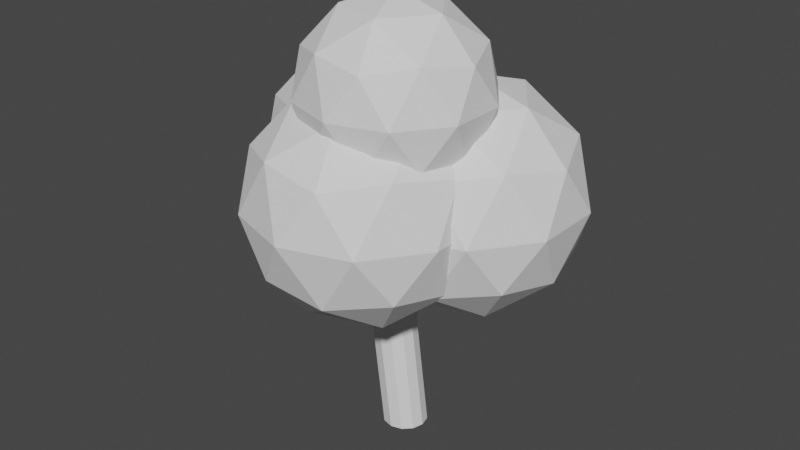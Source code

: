 # Source: Tree2_Broken.blend  (saved by Blender 2.93.21; exported with 4.5.12 LTS)
import bpy
from mathutils import Matrix  # noqa: F401  (used for matrix-valued properties, if any)

bpy.ops.wm.read_factory_settings(use_empty=True)
scene = bpy.context.scene
scene.name = 'Scene'

# ---- collections
col_collection = bpy.data.collections.new('Collection'); scene.collection.children.link(col_collection)

# ---- world
world_world = bpy.data.worlds.new('World'); scene.world = world_world
world_world.use_nodes = True; world_world.node_tree.nodes.clear()
_N = world_world.node_tree.nodes; _L = world_world.node_tree.links
n0 = _N.new('ShaderNodeOutputWorld'); n0.name = 'World Output'; n0.location = (300, 300)
n1 = _N.new('ShaderNodeBackground'); n1.name = 'Background'; n1.location = (10, 300)
n1.inputs[0].default_value = (0.05088, 0.05088, 0.05088, 1.0)
_L.new(n1.outputs[0], n0.inputs[0])
n0.is_active_output = True
world_world.color = (0.05088, 0.05088, 0.05088)
world_world.use_sun_shadow = False
world_world.sun_shadow_jitter_overblur = 0.0

# ---- meshes
me_icosphere = bpy.data.meshes.new('Icosphere')
me_icosphere.from_pydata([(0.0, 0.0, -1.0), (0.7236, -0.5257, -0.4472), (-0.2764, -0.8506, -0.4472), (-0.8944, 0.0, -0.4472), (-0.2764, 0.8506, -0.4472), (0.7236, 0.5257, -0.4472), (0.2764, -0.8506, 0.4472), (-0.7236, -0.5257, 0.4472), (-0.7236, 0.5257, 0.4472), (0.2764, 0.8506, 0.4472), (0.8944, 0.0, 0.4472), (0.0, 0.0, 1.0), (-0.1625, -0.5, -0.8507), (0.4253, -0.309, -0.8507), (0.2629, -0.809, -0.5257), (0.8506, 0.0, -0.5257), (0.4253, 0.309, -0.8507), (-0.5257, 0.0, -0.8507), (-0.6882, -0.5, -0.5257), (-0.1625, 0.5, -0.8507), (-0.6882, 0.5, -0.5257), (0.2629, 0.809, -0.5257), (0.9511, -0.309, 0.0), (0.9511, 0.309, 0.0), (0.0, -1.0, 0.0), (0.5878, -0.809, 0.0), (-0.9511, -0.309, 0.0), (-0.5878, -0.809, 0.0), (-0.5878, 0.809, 0.0), (-0.9511, 0.309, 0.0), (0.5878, 0.809, 0.0), (0.0, 1.0, 0.0), (0.6882, -0.5, 0.5257), (-0.2629, -0.809, 0.5257), (-0.8506, 0.0, 0.5257), (-0.2629, 0.809, 0.5257), (0.6882, 0.5, 0.5257), (0.1625, -0.5, 0.8507), (0.5257, 0.0, 0.8507), (-0.4253, -0.309, 0.8507), (-0.4253, 0.309, 0.8507), (0.1625, 0.5, 0.8507)], [], [(0, 13, 12), (1, 13, 15), (0, 12, 17), (0, 17, 19), (0, 19, 16), (1, 15, 22), (2, 14, 24), (3, 18, 26), (4, 20, 28), (5, 21, 30), (1, 22, 25), (2, 24, 27), (3, 26, 29), (4, 28, 31), (5, 30, 23), (6, 32, 37), (7, 33, 39), (8, 34, 40), (9, 35, 41), (10, 36, 38), (38, 41, 11), (38, 36, 41), (36, 9, 41), (41, 40, 11), (41, 35, 40), (35, 8, 40), (40, 39, 11), (40, 34, 39), (34, 7, 39), (39, 37, 11), (39, 33, 37), (33, 6, 37), (37, 38, 11), (37, 32, 38), (32, 10, 38), (23, 36, 10), (23, 30, 36), (30, 9, 36), (31, 35, 9), (31, 28, 35), (28, 8, 35), (29, 34, 8), (29, 26, 34), (26, 7, 34), (27, 33, 7), (27, 24, 33), (24, 6, 33), (25, 32, 6), (25, 22, 32), (22, 10, 32), (30, 31, 9), (30, 21, 31), (21, 4, 31), (28, 29, 8), (28, 20, 29), (20, 3, 29), (26, 27, 7), (26, 18, 27), (18, 2, 27), (24, 25, 6), (24, 14, 25), (14, 1, 25), (22, 23, 10), (22, 15, 23), (15, 5, 23), (16, 21, 5), (16, 19, 21), (19, 4, 21), (19, 20, 4), (19, 17, 20), (17, 3, 20), (17, 18, 3), (17, 12, 18), (12, 2, 18), (15, 16, 5), (15, 13, 16), (13, 0, 16), (12, 14, 2), (12, 13, 14), (13, 1, 14)])
_uv = me_icosphere.uv_layers.new(name='UVMap')
_uv.uv.foreach_set('vector', [0.1818, 0.0, 0.2273, 0.07873, 0.1364, 0.07873, 0.2727, 0.1575, 0.3182, 0.07873, 0.3636, 0.1575, 0.9091, 0.0, 0.9545, 0.07873, 0.8636, 0.07873, 0.7273, 0.0, 0.7727, 0.07873, 0.6818, 0.07873, 0.5455, 0.0, 0.5909, 0.07873, 0.5, 0.07873, 0.2727, 0.1575, 0.3636, 0.1575, 0.3182, 0.2362, 0.09091, 0.1575, 0.1818, 0.1575, 0.1364, 0.2362, 0.8182, 0.1575, 0.9091, 0.1575, 0.8636, 0.2362, 0.6364, 0.1575, 0.7273, 0.1575, 0.6818, 0.2362, 0.4545, 0.1575, 0.5455, 0.1575, 0.5, 0.2362, 0.2727, 0.1575, 0.3182, 0.2362, 0.2273, 0.2362, 0.09091, 0.1575, 0.1364, 0.2362, 0.04546, 0.2362, 0.8182, 0.1575, 0.8636, 0.2362, 0.7727, 0.2362, 0.6364, 0.1575, 0.6818, 0.2362, 0.5909, 0.2362, 0.4545, 0.1575, 0.5, 0.2362, 0.4091, 0.2362, 0.1818, 0.3149, 0.2727, 0.3149, 0.2273, 0.3937, 0.0, 0.3149, 0.09091, 0.3149, 0.04546, 0.3937, 0.7273, 0.3149, 0.8182, 0.3149, 0.7727, 0.3937, 0.5455, 0.3149, 0.6364, 0.3149, 0.5909, 0.3937, 0.3636, 0.3149, 0.4545, 0.3149, 0.4091, 0.3937, 0.4091, 0.3937, 0.5, 0.3937, 0.4545, 0.4724, 0.4091, 0.3937, 0.4545, 0.3149, 0.5, 0.3937, 0.4545, 0.3149, 0.5455, 0.3149, 0.5, 0.3937, 0.5909, 0.3937, 0.6818, 0.3937, 0.6364, 0.4724, 0.5909, 0.3937, 0.6364, 0.3149, 0.6818, 0.3937, 0.6364, 0.3149, 0.7273, 0.3149, 0.6818, 0.3937, 0.7727, 0.3937, 0.8636, 0.3937, 0.8182, 0.4724, 0.7727, 0.3937, 0.8182, 0.3149, 0.8636, 0.3937, 0.8182, 0.3149, 0.9091, 0.3149, 0.8636, 0.3937, 0.04546, 0.3937, 0.1364, 0.3937, 0.09091, 0.4724, 0.04546, 0.3937, 0.09091, 0.3149, 0.1364, 0.3937, 0.09091, 0.3149, 0.1818, 0.3149, 0.1364, 0.3937, 0.2273, 0.3937, 0.3182, 0.3937, 0.2727, 0.4724, 0.2273, 0.3937, 0.2727, 0.3149, 0.3182, 0.3937, 0.2727, 0.3149, 0.3636, 0.3149, 0.3182, 0.3937, 0.4091, 0.2362, 0.4545, 0.3149, 0.3636, 0.3149, 0.4091, 0.2362, 0.5, 0.2362, 0.4545, 0.3149, 0.5, 0.2362, 0.5455, 0.3149, 0.4545, 0.3149, 0.5909, 0.2362, 0.6364, 0.3149, 0.5455, 0.3149, 0.5909, 0.2362, 0.6818, 0.2362, 0.6364, 0.3149, 0.6818, 0.2362, 0.7273, 0.3149, 0.6364, 0.3149, 0.7727, 0.2362, 0.8182, 0.3149, 0.7273, 0.3149, 0.7727, 0.2362, 0.8636, 0.2362, 0.8182, 0.3149, 0.8636, 0.2362, 0.9091, 0.3149, 0.8182, 0.3149, 0.04546, 0.2362, 0.09091, 0.3149, 0.0, 0.3149, 0.04546, 0.2362, 0.1364, 0.2362, 0.09091, 0.3149, 0.1364, 0.2362, 0.1818, 0.3149, 0.09091, 0.3149, 0.2273, 0.2362, 0.2727, 0.3149, 0.1818, 0.3149, 0.2273, 0.2362, 0.3182, 0.2362, 0.2727, 0.3149, 0.3182, 0.2362, 0.3636, 0.3149, 0.2727, 0.3149, 0.5, 0.2362, 0.5909, 0.2362, 0.5455, 0.3149, 0.5, 0.2362, 0.5455, 0.1575, 0.5909, 0.2362, 0.5455, 0.1575, 0.6364, 0.1575, 0.5909, 0.2362, 0.6818, 0.2362, 0.7727, 0.2362, 0.7273, 0.3149, 0.6818, 0.2362, 0.7273, 0.1575, 0.7727, 0.2362, 0.7273, 0.1575, 0.8182, 0.1575, 0.7727, 0.2362, 0.8636, 0.2362, 0.9545, 0.2362, 0.9091, 0.3149, 0.8636, 0.2362, 0.9091, 0.1575, 0.9545, 0.2362, 0.9091, 0.1575, 1.0, 0.1575, 0.9545, 0.2362, 0.1364, 0.2362, 0.2273, 0.2362, 0.1818, 0.3149, 0.1364, 0.2362, 0.1818, 0.1575, 0.2273, 0.2362, 0.1818, 0.1575, 0.2727, 0.1575, 0.2273, 0.2362, 0.3182, 0.2362, 0.4091, 0.2362, 0.3636, 0.3149, 0.3182, 0.2362, 0.3636, 0.1575, 0.4091, 0.2362, 0.3636, 0.1575, 0.4545, 0.1575, 0.4091, 0.2362, 0.5, 0.07873, 0.5455, 0.1575, 0.4545, 0.1575, 0.5, 0.07873, 0.5909, 0.07873, 0.5455, 0.1575, 0.5909, 0.07873, 0.6364, 0.1575, 0.5455, 0.1575, 0.6818, 0.07873, 0.7273, 0.1575, 0.6364, 0.1575, 0.6818, 0.07873, 0.7727, 0.07873, 0.7273, 0.1575, 0.7727, 0.07873, 0.8182, 0.1575, 0.7273, 0.1575, 0.8636, 0.07873, 0.9091, 0.1575, 0.8182, 0.1575, 0.8636, 0.07873, 0.9545, 0.07873, 0.9091, 0.1575, 0.9545, 0.07873, 1.0, 0.1575, 0.9091, 0.1575, 0.3636, 0.1575, 0.4091, 0.07873, 0.4545, 0.1575, 0.3636, 0.1575, 0.3182, 0.07873, 0.4091, 0.07873, 0.3182, 0.07873, 0.3636, 0.0, 0.4091, 0.07873, 0.1364, 0.07873, 0.1818, 0.1575, 0.09091, 0.1575, 0.1364, 0.07873, 0.2273, 0.07873, 0.1818, 0.1575, 0.2273, 0.07873, 0.2727, 0.1575, 0.1818, 0.1575])
me_icosphere.use_remesh_fix_poles = True
me_icosphere.use_remesh_preserve_attributes = False
me_icosphere.update()
me_icosphere_001 = bpy.data.meshes.new('Icosphere.001')
me_icosphere_001.from_pydata([(0.0, 0.0, -1.0), (0.7236, -0.5257, -0.4472), (-0.2764, -0.8506, -0.4472), (-0.8944, 0.0, -0.4472), (-0.2764, 0.8506, -0.4472), (0.7236, 0.5257, -0.4472), (0.2764, -0.8506, 0.4472), (-0.7236, -0.5257, 0.4472), (-0.7236, 0.5257, 0.4472), (0.2764, 0.8506, 0.4472), (0.8944, 0.0, 0.4472), (0.0, 0.0, 1.0), (-0.1625, -0.5, -0.8507), (0.4253, -0.309, -0.8507), (0.2629, -0.809, -0.5257), (0.8506, 0.0, -0.5257), (0.4253, 0.309, -0.8507), (-0.5257, 0.0, -0.8507), (-0.6882, -0.5, -0.5257), (-0.1625, 0.5, -0.8507), (-0.6882, 0.5, -0.5257), (0.2629, 0.809, -0.5257), (0.9511, -0.309, 0.0), (0.9511, 0.309, 0.0), (0.0, -1.0, 0.0), (0.5878, -0.809, 0.0), (-0.9511, -0.309, 0.0), (-0.5878, -0.809, 0.0), (-0.5878, 0.809, 0.0), (-0.9511, 0.309, 0.0), (0.5878, 0.809, 0.0), (0.0, 1.0, 0.0), (0.6882, -0.5, 0.5257), (-0.2629, -0.809, 0.5257), (-0.8506, 0.0, 0.5257), (-0.2629, 0.809, 0.5257), (0.6882, 0.5, 0.5257), (0.1625, -0.5, 0.8507), (0.5257, 0.0, 0.8507), (-0.4253, -0.309, 0.8507), (-0.4253, 0.309, 0.8507), (0.1625, 0.5, 0.8507)], [], [(0, 13, 12), (1, 13, 15), (0, 12, 17), (0, 17, 19), (0, 19, 16), (1, 15, 22), (2, 14, 24), (3, 18, 26), (4, 20, 28), (5, 21, 30), (1, 22, 25), (2, 24, 27), (3, 26, 29), (4, 28, 31), (5, 30, 23), (6, 32, 37), (7, 33, 39), (8, 34, 40), (9, 35, 41), (10, 36, 38), (38, 41, 11), (38, 36, 41), (36, 9, 41), (41, 40, 11), (41, 35, 40), (35, 8, 40), (40, 39, 11), (40, 34, 39), (34, 7, 39), (39, 37, 11), (39, 33, 37), (33, 6, 37), (37, 38, 11), (37, 32, 38), (32, 10, 38), (23, 36, 10), (23, 30, 36), (30, 9, 36), (31, 35, 9), (31, 28, 35), (28, 8, 35), (29, 34, 8), (29, 26, 34), (26, 7, 34), (27, 33, 7), (27, 24, 33), (24, 6, 33), (25, 32, 6), (25, 22, 32), (22, 10, 32), (30, 31, 9), (30, 21, 31), (21, 4, 31), (28, 29, 8), (28, 20, 29), (20, 3, 29), (26, 27, 7), (26, 18, 27), (18, 2, 27), (24, 25, 6), (24, 14, 25), (14, 1, 25), (22, 23, 10), (22, 15, 23), (15, 5, 23), (16, 21, 5), (16, 19, 21), (19, 4, 21), (19, 20, 4), (19, 17, 20), (17, 3, 20), (17, 18, 3), (17, 12, 18), (12, 2, 18), (15, 16, 5), (15, 13, 16), (13, 0, 16), (12, 14, 2), (12, 13, 14), (13, 1, 14)])
_uv = me_icosphere_001.uv_layers.new(name='UVMap')
_uv.uv.foreach_set('vector', [0.1818, 0.0, 0.2273, 0.07873, 0.1364, 0.07873, 0.2727, 0.1575, 0.3182, 0.07873, 0.3636, 0.1575, 0.9091, 0.0, 0.9545, 0.07873, 0.8636, 0.07873, 0.7273, 0.0, 0.7727, 0.07873, 0.6818, 0.07873, 0.5455, 0.0, 0.5909, 0.07873, 0.5, 0.07873, 0.2727, 0.1575, 0.3636, 0.1575, 0.3182, 0.2362, 0.09091, 0.1575, 0.1818, 0.1575, 0.1364, 0.2362, 0.8182, 0.1575, 0.9091, 0.1575, 0.8636, 0.2362, 0.6364, 0.1575, 0.7273, 0.1575, 0.6818, 0.2362, 0.4545, 0.1575, 0.5455, 0.1575, 0.5, 0.2362, 0.2727, 0.1575, 0.3182, 0.2362, 0.2273, 0.2362, 0.09091, 0.1575, 0.1364, 0.2362, 0.04546, 0.2362, 0.8182, 0.1575, 0.8636, 0.2362, 0.7727, 0.2362, 0.6364, 0.1575, 0.6818, 0.2362, 0.5909, 0.2362, 0.4545, 0.1575, 0.5, 0.2362, 0.4091, 0.2362, 0.1818, 0.3149, 0.2727, 0.3149, 0.2273, 0.3937, 0.0, 0.3149, 0.09091, 0.3149, 0.04546, 0.3937, 0.7273, 0.3149, 0.8182, 0.3149, 0.7727, 0.3937, 0.5455, 0.3149, 0.6364, 0.3149, 0.5909, 0.3937, 0.3636, 0.3149, 0.4545, 0.3149, 0.4091, 0.3937, 0.4091, 0.3937, 0.5, 0.3937, 0.4545, 0.4724, 0.4091, 0.3937, 0.4545, 0.3149, 0.5, 0.3937, 0.4545, 0.3149, 0.5455, 0.3149, 0.5, 0.3937, 0.5909, 0.3937, 0.6818, 0.3937, 0.6364, 0.4724, 0.5909, 0.3937, 0.6364, 0.3149, 0.6818, 0.3937, 0.6364, 0.3149, 0.7273, 0.3149, 0.6818, 0.3937, 0.7727, 0.3937, 0.8636, 0.3937, 0.8182, 0.4724, 0.7727, 0.3937, 0.8182, 0.3149, 0.8636, 0.3937, 0.8182, 0.3149, 0.9091, 0.3149, 0.8636, 0.3937, 0.04546, 0.3937, 0.1364, 0.3937, 0.09091, 0.4724, 0.04546, 0.3937, 0.09091, 0.3149, 0.1364, 0.3937, 0.09091, 0.3149, 0.1818, 0.3149, 0.1364, 0.3937, 0.2273, 0.3937, 0.3182, 0.3937, 0.2727, 0.4724, 0.2273, 0.3937, 0.2727, 0.3149, 0.3182, 0.3937, 0.2727, 0.3149, 0.3636, 0.3149, 0.3182, 0.3937, 0.4091, 0.2362, 0.4545, 0.3149, 0.3636, 0.3149, 0.4091, 0.2362, 0.5, 0.2362, 0.4545, 0.3149, 0.5, 0.2362, 0.5455, 0.3149, 0.4545, 0.3149, 0.5909, 0.2362, 0.6364, 0.3149, 0.5455, 0.3149, 0.5909, 0.2362, 0.6818, 0.2362, 0.6364, 0.3149, 0.6818, 0.2362, 0.7273, 0.3149, 0.6364, 0.3149, 0.7727, 0.2362, 0.8182, 0.3149, 0.7273, 0.3149, 0.7727, 0.2362, 0.8636, 0.2362, 0.8182, 0.3149, 0.8636, 0.2362, 0.9091, 0.3149, 0.8182, 0.3149, 0.04546, 0.2362, 0.09091, 0.3149, 0.0, 0.3149, 0.04546, 0.2362, 0.1364, 0.2362, 0.09091, 0.3149, 0.1364, 0.2362, 0.1818, 0.3149, 0.09091, 0.3149, 0.2273, 0.2362, 0.2727, 0.3149, 0.1818, 0.3149, 0.2273, 0.2362, 0.3182, 0.2362, 0.2727, 0.3149, 0.3182, 0.2362, 0.3636, 0.3149, 0.2727, 0.3149, 0.5, 0.2362, 0.5909, 0.2362, 0.5455, 0.3149, 0.5, 0.2362, 0.5455, 0.1575, 0.5909, 0.2362, 0.5455, 0.1575, 0.6364, 0.1575, 0.5909, 0.2362, 0.6818, 0.2362, 0.7727, 0.2362, 0.7273, 0.3149, 0.6818, 0.2362, 0.7273, 0.1575, 0.7727, 0.2362, 0.7273, 0.1575, 0.8182, 0.1575, 0.7727, 0.2362, 0.8636, 0.2362, 0.9545, 0.2362, 0.9091, 0.3149, 0.8636, 0.2362, 0.9091, 0.1575, 0.9545, 0.2362, 0.9091, 0.1575, 1.0, 0.1575, 0.9545, 0.2362, 0.1364, 0.2362, 0.2273, 0.2362, 0.1818, 0.3149, 0.1364, 0.2362, 0.1818, 0.1575, 0.2273, 0.2362, 0.1818, 0.1575, 0.2727, 0.1575, 0.2273, 0.2362, 0.3182, 0.2362, 0.4091, 0.2362, 0.3636, 0.3149, 0.3182, 0.2362, 0.3636, 0.1575, 0.4091, 0.2362, 0.3636, 0.1575, 0.4545, 0.1575, 0.4091, 0.2362, 0.5, 0.07873, 0.5455, 0.1575, 0.4545, 0.1575, 0.5, 0.07873, 0.5909, 0.07873, 0.5455, 0.1575, 0.5909, 0.07873, 0.6364, 0.1575, 0.5455, 0.1575, 0.6818, 0.07873, 0.7273, 0.1575, 0.6364, 0.1575, 0.6818, 0.07873, 0.7727, 0.07873, 0.7273, 0.1575, 0.7727, 0.07873, 0.8182, 0.1575, 0.7273, 0.1575, 0.8636, 0.07873, 0.9091, 0.1575, 0.8182, 0.1575, 0.8636, 0.07873, 0.9545, 0.07873, 0.9091, 0.1575, 0.9545, 0.07873, 1.0, 0.1575, 0.9091, 0.1575, 0.3636, 0.1575, 0.4091, 0.07873, 0.4545, 0.1575, 0.3636, 0.1575, 0.3182, 0.07873, 0.4091, 0.07873, 0.3182, 0.07873, 0.3636, 0.0, 0.4091, 0.07873, 0.1364, 0.07873, 0.1818, 0.1575, 0.09091, 0.1575, 0.1364, 0.07873, 0.2273, 0.07873, 0.1818, 0.1575, 0.2273, 0.07873, 0.2727, 0.1575, 0.1818, 0.1575])
me_icosphere_001.use_remesh_fix_poles = True
me_icosphere_001.use_remesh_preserve_attributes = False
me_icosphere_001.update()
me_icosphere_003 = bpy.data.meshes.new('Icosphere.003')
me_icosphere_003.from_pydata([(0.0, 0.0, -1.0), (0.7236, -0.5257, -0.4472), (-0.2764, -0.8506, -0.4472), (-0.8944, 0.0, -0.4472), (-0.2764, 0.8506, -0.4472), (0.7236, 0.5257, -0.4472), (0.2764, -0.8506, 0.4472), (-0.7236, -0.5257, 0.4472), (-0.7236, 0.5257, 0.4472), (0.2764, 0.8506, 0.4472), (0.8944, 0.0, 0.4472), (0.0, 0.0, 1.0), (-0.1625, -0.5, -0.8507), (0.4253, -0.309, -0.8507), (0.2629, -0.809, -0.5257), (0.8506, 0.0, -0.5257), (0.4253, 0.309, -0.8507), (-0.5257, 0.0, -0.8507), (-0.6882, -0.5, -0.5257), (-0.1625, 0.5, -0.8507), (-0.6882, 0.5, -0.5257), (0.2629, 0.809, -0.5257), (0.9511, -0.309, 0.0), (0.9511, 0.309, 0.0), (0.0, -1.0, 0.0), (0.5878, -0.809, 0.0), (-0.9511, -0.309, 0.0), (-0.5878, -0.809, 0.0), (-0.5878, 0.809, 0.0), (-0.9511, 0.309, 0.0), (0.5878, 0.809, 0.0), (0.0, 1.0, 0.0), (0.6882, -0.5, 0.5257), (-0.2629, -0.809, 0.5257), (-0.8506, 0.0, 0.5257), (-0.2629, 0.809, 0.5257), (0.6882, 0.5, 0.5257), (0.1625, -0.5, 0.8507), (0.5257, 0.0, 0.8507), (-0.4253, -0.309, 0.8507), (-0.4253, 0.309, 0.8507), (0.1625, 0.5, 0.8507)], [], [(0, 13, 12), (1, 13, 15), (0, 12, 17), (0, 17, 19), (0, 19, 16), (1, 15, 22), (2, 14, 24), (3, 18, 26), (4, 20, 28), (5, 21, 30), (1, 22, 25), (2, 24, 27), (3, 26, 29), (4, 28, 31), (5, 30, 23), (6, 32, 37), (7, 33, 39), (8, 34, 40), (9, 35, 41), (10, 36, 38), (38, 41, 11), (38, 36, 41), (36, 9, 41), (41, 40, 11), (41, 35, 40), (35, 8, 40), (40, 39, 11), (40, 34, 39), (34, 7, 39), (39, 37, 11), (39, 33, 37), (33, 6, 37), (37, 38, 11), (37, 32, 38), (32, 10, 38), (23, 36, 10), (23, 30, 36), (30, 9, 36), (31, 35, 9), (31, 28, 35), (28, 8, 35), (29, 34, 8), (29, 26, 34), (26, 7, 34), (27, 33, 7), (27, 24, 33), (24, 6, 33), (25, 32, 6), (25, 22, 32), (22, 10, 32), (30, 31, 9), (30, 21, 31), (21, 4, 31), (28, 29, 8), (28, 20, 29), (20, 3, 29), (26, 27, 7), (26, 18, 27), (18, 2, 27), (24, 25, 6), (24, 14, 25), (14, 1, 25), (22, 23, 10), (22, 15, 23), (15, 5, 23), (16, 21, 5), (16, 19, 21), (19, 4, 21), (19, 20, 4), (19, 17, 20), (17, 3, 20), (17, 18, 3), (17, 12, 18), (12, 2, 18), (15, 16, 5), (15, 13, 16), (13, 0, 16), (12, 14, 2), (12, 13, 14), (13, 1, 14)])
_uv = me_icosphere_003.uv_layers.new(name='UVMap')
_uv.uv.foreach_set('vector', [0.1818, 0.0, 0.2273, 0.07873, 0.1364, 0.07873, 0.2727, 0.1575, 0.3182, 0.07873, 0.3636, 0.1575, 0.9091, 0.0, 0.9545, 0.07873, 0.8636, 0.07873, 0.7273, 0.0, 0.7727, 0.07873, 0.6818, 0.07873, 0.5455, 0.0, 0.5909, 0.07873, 0.5, 0.07873, 0.2727, 0.1575, 0.3636, 0.1575, 0.3182, 0.2362, 0.09091, 0.1575, 0.1818, 0.1575, 0.1364, 0.2362, 0.8182, 0.1575, 0.9091, 0.1575, 0.8636, 0.2362, 0.6364, 0.1575, 0.7273, 0.1575, 0.6818, 0.2362, 0.4545, 0.1575, 0.5455, 0.1575, 0.5, 0.2362, 0.2727, 0.1575, 0.3182, 0.2362, 0.2273, 0.2362, 0.09091, 0.1575, 0.1364, 0.2362, 0.04546, 0.2362, 0.8182, 0.1575, 0.8636, 0.2362, 0.7727, 0.2362, 0.6364, 0.1575, 0.6818, 0.2362, 0.5909, 0.2362, 0.4545, 0.1575, 0.5, 0.2362, 0.4091, 0.2362, 0.1818, 0.3149, 0.2727, 0.3149, 0.2273, 0.3937, 0.0, 0.3149, 0.09091, 0.3149, 0.04546, 0.3937, 0.7273, 0.3149, 0.8182, 0.3149, 0.7727, 0.3937, 0.5455, 0.3149, 0.6364, 0.3149, 0.5909, 0.3937, 0.3636, 0.3149, 0.4545, 0.3149, 0.4091, 0.3937, 0.4091, 0.3937, 0.5, 0.3937, 0.4545, 0.4724, 0.4091, 0.3937, 0.4545, 0.3149, 0.5, 0.3937, 0.4545, 0.3149, 0.5455, 0.3149, 0.5, 0.3937, 0.5909, 0.3937, 0.6818, 0.3937, 0.6364, 0.4724, 0.5909, 0.3937, 0.6364, 0.3149, 0.6818, 0.3937, 0.6364, 0.3149, 0.7273, 0.3149, 0.6818, 0.3937, 0.7727, 0.3937, 0.8636, 0.3937, 0.8182, 0.4724, 0.7727, 0.3937, 0.8182, 0.3149, 0.8636, 0.3937, 0.8182, 0.3149, 0.9091, 0.3149, 0.8636, 0.3937, 0.04546, 0.3937, 0.1364, 0.3937, 0.09091, 0.4724, 0.04546, 0.3937, 0.09091, 0.3149, 0.1364, 0.3937, 0.09091, 0.3149, 0.1818, 0.3149, 0.1364, 0.3937, 0.2273, 0.3937, 0.3182, 0.3937, 0.2727, 0.4724, 0.2273, 0.3937, 0.2727, 0.3149, 0.3182, 0.3937, 0.2727, 0.3149, 0.3636, 0.3149, 0.3182, 0.3937, 0.4091, 0.2362, 0.4545, 0.3149, 0.3636, 0.3149, 0.4091, 0.2362, 0.5, 0.2362, 0.4545, 0.3149, 0.5, 0.2362, 0.5455, 0.3149, 0.4545, 0.3149, 0.5909, 0.2362, 0.6364, 0.3149, 0.5455, 0.3149, 0.5909, 0.2362, 0.6818, 0.2362, 0.6364, 0.3149, 0.6818, 0.2362, 0.7273, 0.3149, 0.6364, 0.3149, 0.7727, 0.2362, 0.8182, 0.3149, 0.7273, 0.3149, 0.7727, 0.2362, 0.8636, 0.2362, 0.8182, 0.3149, 0.8636, 0.2362, 0.9091, 0.3149, 0.8182, 0.3149, 0.04546, 0.2362, 0.09091, 0.3149, 0.0, 0.3149, 0.04546, 0.2362, 0.1364, 0.2362, 0.09091, 0.3149, 0.1364, 0.2362, 0.1818, 0.3149, 0.09091, 0.3149, 0.2273, 0.2362, 0.2727, 0.3149, 0.1818, 0.3149, 0.2273, 0.2362, 0.3182, 0.2362, 0.2727, 0.3149, 0.3182, 0.2362, 0.3636, 0.3149, 0.2727, 0.3149, 0.5, 0.2362, 0.5909, 0.2362, 0.5455, 0.3149, 0.5, 0.2362, 0.5455, 0.1575, 0.5909, 0.2362, 0.5455, 0.1575, 0.6364, 0.1575, 0.5909, 0.2362, 0.6818, 0.2362, 0.7727, 0.2362, 0.7273, 0.3149, 0.6818, 0.2362, 0.7273, 0.1575, 0.7727, 0.2362, 0.7273, 0.1575, 0.8182, 0.1575, 0.7727, 0.2362, 0.8636, 0.2362, 0.9545, 0.2362, 0.9091, 0.3149, 0.8636, 0.2362, 0.9091, 0.1575, 0.9545, 0.2362, 0.9091, 0.1575, 1.0, 0.1575, 0.9545, 0.2362, 0.1364, 0.2362, 0.2273, 0.2362, 0.1818, 0.3149, 0.1364, 0.2362, 0.1818, 0.1575, 0.2273, 0.2362, 0.1818, 0.1575, 0.2727, 0.1575, 0.2273, 0.2362, 0.3182, 0.2362, 0.4091, 0.2362, 0.3636, 0.3149, 0.3182, 0.2362, 0.3636, 0.1575, 0.4091, 0.2362, 0.3636, 0.1575, 0.4545, 0.1575, 0.4091, 0.2362, 0.5, 0.07873, 0.5455, 0.1575, 0.4545, 0.1575, 0.5, 0.07873, 0.5909, 0.07873, 0.5455, 0.1575, 0.5909, 0.07873, 0.6364, 0.1575, 0.5455, 0.1575, 0.6818, 0.07873, 0.7273, 0.1575, 0.6364, 0.1575, 0.6818, 0.07873, 0.7727, 0.07873, 0.7273, 0.1575, 0.7727, 0.07873, 0.8182, 0.1575, 0.7273, 0.1575, 0.8636, 0.07873, 0.9091, 0.1575, 0.8182, 0.1575, 0.8636, 0.07873, 0.9545, 0.07873, 0.9091, 0.1575, 0.9545, 0.07873, 1.0, 0.1575, 0.9091, 0.1575, 0.3636, 0.1575, 0.4091, 0.07873, 0.4545, 0.1575, 0.3636, 0.1575, 0.3182, 0.07873, 0.4091, 0.07873, 0.3182, 0.07873, 0.3636, 0.0, 0.4091, 0.07873, 0.1364, 0.07873, 0.1818, 0.1575, 0.09091, 0.1575, 0.1364, 0.07873, 0.2273, 0.07873, 0.1818, 0.1575, 0.2273, 0.07873, 0.2727, 0.1575, 0.1818, 0.1575])
me_icosphere_003.use_remesh_fix_poles = True
me_icosphere_003.use_remesh_preserve_attributes = False
me_icosphere_003.update()
me_cylinder_001 = bpy.data.meshes.new('Cylinder.001')
me_cylinder_001.from_pydata([(0.0, 1.0, -1.0), (0.0, 1.0, 1.0), (0.5, 0.866, -1.0), (0.5, 0.866, 1.0), (0.866, 0.5, -1.0), (0.866, 0.5, 1.0), (1.0, -4.371e-08, -1.0), (1.0, -4.371e-08, 1.0), (0.866, -0.5, -1.0), (0.866, -0.5, 1.0), (0.5, -0.866, -1.0), (0.5, -0.866, 1.0), (-8.742e-08, -1.0, -1.0), (-8.742e-08, -1.0, 1.0), (-0.5, -0.866, -1.0), (-0.5, -0.866, 1.0), (-0.866, -0.5, -1.0), (-0.866, -0.5, 1.0), (-1.0, 1.192e-08, -1.0), (-1.0, 1.192e-08, 1.0), (-0.866, 0.5, -1.0), (-0.866, 0.5, 1.0), (-0.5, 0.866, -1.0), (-0.5, 0.866, 1.0)], [], [(0, 1, 3, 2), (2, 3, 5, 4), (4, 5, 7, 6), (6, 7, 9, 8), (8, 9, 11, 10), (10, 11, 13, 12), (12, 13, 15, 14), (14, 15, 17, 16), (16, 17, 19, 18), (18, 19, 21, 20), (3, 1, 23, 21, 19, 17, 15, 13, 11, 9, 7, 5), (20, 21, 23, 22), (22, 23, 1, 0), (0, 2, 4, 6, 8, 10, 12, 14, 16, 18, 20, 22)])
_uv = me_cylinder_001.uv_layers.new(name='UVMap')
_uv.uv.foreach_set('vector', [1.0, 0.5, 1.0, 1.0, 0.9167, 1.0, 0.9167, 0.5, 0.9167, 0.5, 0.9167, 1.0, 0.8333, 1.0, 0.8333, 0.5, 0.8333, 0.5, 0.8333, 1.0, 0.75, 1.0, 0.75, 0.5, 0.75, 0.5, 0.75, 1.0, 0.6667, 1.0, 0.6667, 0.5, 0.6667, 0.5, 0.6667, 1.0, 0.5833, 1.0, 0.5833, 0.5, 0.5833, 0.5, 0.5833, 1.0, 0.5, 1.0, 0.5, 0.5, 0.5, 0.5, 0.5, 1.0, 0.4167, 1.0, 0.4167, 0.5, 0.4167, 0.5, 0.4167, 1.0, 0.3333, 1.0, 0.3333, 0.5, 0.3333, 0.5, 0.3333, 1.0, 0.25, 1.0, 0.25, 0.5, 0.25, 0.5, 0.25, 1.0, 0.1667, 1.0, 0.1667, 0.5, 0.37, 0.4578, 0.25, 0.49, 0.13, 0.4578, 0.04215, 0.37, 0.01, 0.25, 0.04215, 0.13, 0.13, 0.04215, 0.25, 0.01, 0.37, 0.04215, 0.4578, 0.13, 0.49, 0.25, 0.4578, 0.37, 0.1667, 0.5, 0.1667, 1.0, 0.08333, 1.0, 0.08333, 0.5, 0.08333, 0.5, 0.08333, 1.0, 7.451e-08, 1.0, 7.451e-08, 0.5, 0.75, 0.49, 0.87, 0.4578, 0.9578, 0.37, 0.99, 0.25, 0.9578, 0.13, 0.87, 0.04215, 0.75, 0.01, 0.63, 0.04215, 0.5422, 0.13, 0.51, 0.25, 0.5422, 0.37, 0.63, 0.4578])
me_cylinder_001.use_remesh_fix_poles = True
me_cylinder_001.use_remesh_preserve_attributes = False
me_cylinder_001.update()
me_icosphere_004 = bpy.data.meshes.new('Icosphere.004')
me_icosphere_004.from_pydata([(0.0, 0.0, -1.0), (0.7236, -0.5257, -0.4472), (-0.2764, -0.8506, -0.4472), (-0.8944, 0.0, -0.4472), (-0.2764, 0.8506, -0.4472), (0.7236, 0.5257, -0.4472), (0.2764, -0.8506, 0.4472), (-0.7236, -0.5257, 0.4472), (-0.7236, 0.5257, 0.4472), (0.2764, 0.8506, 0.4472), (0.8944, 0.0, 0.4472), (0.0, 0.0, 1.0), (-0.1625, -0.5, -0.8507), (0.4253, -0.309, -0.8507), (0.2629, -0.809, -0.5257), (0.8506, 0.0, -0.5257), (0.4253, 0.309, -0.8507), (-0.5257, 0.0, -0.8507), (-0.6882, -0.5, -0.5257), (-0.1625, 0.5, -0.8507), (-0.6882, 0.5, -0.5257), (0.2629, 0.809, -0.5257), (0.9511, -0.309, 0.0), (0.9511, 0.309, 0.0), (0.0, -1.0, 0.0), (0.5878, -0.809, 0.0), (-0.9511, -0.309, 0.0), (-0.5878, -0.809, 0.0), (-0.5878, 0.809, 0.0), (-0.9511, 0.309, 0.0), (0.5878, 0.809, 0.0), (0.0, 1.0, 0.0), (0.6882, -0.5, 0.5257), (-0.2629, -0.809, 0.5257), (-0.8506, 0.0, 0.5257), (-0.2629, 0.809, 0.5257), (0.6882, 0.5, 0.5257), (0.1625, -0.5, 0.8507), (0.5257, 0.0, 0.8507), (-0.4253, -0.309, 0.8507), (-0.4253, 0.309, 0.8507), (0.1625, 0.5, 0.8507)], [], [(0, 13, 12), (1, 13, 15), (0, 12, 17), (0, 17, 19), (0, 19, 16), (1, 15, 22), (2, 14, 24), (3, 18, 26), (4, 20, 28), (5, 21, 30), (1, 22, 25), (2, 24, 27), (3, 26, 29), (4, 28, 31), (5, 30, 23), (6, 32, 37), (7, 33, 39), (8, 34, 40), (9, 35, 41), (10, 36, 38), (38, 41, 11), (38, 36, 41), (36, 9, 41), (41, 40, 11), (41, 35, 40), (35, 8, 40), (40, 39, 11), (40, 34, 39), (34, 7, 39), (39, 37, 11), (39, 33, 37), (33, 6, 37), (37, 38, 11), (37, 32, 38), (32, 10, 38), (23, 36, 10), (23, 30, 36), (30, 9, 36), (31, 35, 9), (31, 28, 35), (28, 8, 35), (29, 34, 8), (29, 26, 34), (26, 7, 34), (27, 33, 7), (27, 24, 33), (24, 6, 33), (25, 32, 6), (25, 22, 32), (22, 10, 32), (30, 31, 9), (30, 21, 31), (21, 4, 31), (28, 29, 8), (28, 20, 29), (20, 3, 29), (26, 27, 7), (26, 18, 27), (18, 2, 27), (24, 25, 6), (24, 14, 25), (14, 1, 25), (22, 23, 10), (22, 15, 23), (15, 5, 23), (16, 21, 5), (16, 19, 21), (19, 4, 21), (19, 20, 4), (19, 17, 20), (17, 3, 20), (17, 18, 3), (17, 12, 18), (12, 2, 18), (15, 16, 5), (15, 13, 16), (13, 0, 16), (12, 14, 2), (12, 13, 14), (13, 1, 14)])
_uv = me_icosphere_004.uv_layers.new(name='UVMap')
_uv.uv.foreach_set('vector', [0.1818, 0.0, 0.2273, 0.07873, 0.1364, 0.07873, 0.2727, 0.1575, 0.3182, 0.07873, 0.3636, 0.1575, 0.9091, 0.0, 0.9545, 0.07873, 0.8636, 0.07873, 0.7273, 0.0, 0.7727, 0.07873, 0.6818, 0.07873, 0.5455, 0.0, 0.5909, 0.07873, 0.5, 0.07873, 0.2727, 0.1575, 0.3636, 0.1575, 0.3182, 0.2362, 0.09091, 0.1575, 0.1818, 0.1575, 0.1364, 0.2362, 0.8182, 0.1575, 0.9091, 0.1575, 0.8636, 0.2362, 0.6364, 0.1575, 0.7273, 0.1575, 0.6818, 0.2362, 0.4545, 0.1575, 0.5455, 0.1575, 0.5, 0.2362, 0.2727, 0.1575, 0.3182, 0.2362, 0.2273, 0.2362, 0.09091, 0.1575, 0.1364, 0.2362, 0.04546, 0.2362, 0.8182, 0.1575, 0.8636, 0.2362, 0.7727, 0.2362, 0.6364, 0.1575, 0.6818, 0.2362, 0.5909, 0.2362, 0.4545, 0.1575, 0.5, 0.2362, 0.4091, 0.2362, 0.1818, 0.3149, 0.2727, 0.3149, 0.2273, 0.3937, 0.0, 0.3149, 0.09091, 0.3149, 0.04546, 0.3937, 0.7273, 0.3149, 0.8182, 0.3149, 0.7727, 0.3937, 0.5455, 0.3149, 0.6364, 0.3149, 0.5909, 0.3937, 0.3636, 0.3149, 0.4545, 0.3149, 0.4091, 0.3937, 0.4091, 0.3937, 0.5, 0.3937, 0.4545, 0.4724, 0.4091, 0.3937, 0.4545, 0.3149, 0.5, 0.3937, 0.4545, 0.3149, 0.5455, 0.3149, 0.5, 0.3937, 0.5909, 0.3937, 0.6818, 0.3937, 0.6364, 0.4724, 0.5909, 0.3937, 0.6364, 0.3149, 0.6818, 0.3937, 0.6364, 0.3149, 0.7273, 0.3149, 0.6818, 0.3937, 0.7727, 0.3937, 0.8636, 0.3937, 0.8182, 0.4724, 0.7727, 0.3937, 0.8182, 0.3149, 0.8636, 0.3937, 0.8182, 0.3149, 0.9091, 0.3149, 0.8636, 0.3937, 0.04546, 0.3937, 0.1364, 0.3937, 0.09091, 0.4724, 0.04546, 0.3937, 0.09091, 0.3149, 0.1364, 0.3937, 0.09091, 0.3149, 0.1818, 0.3149, 0.1364, 0.3937, 0.2273, 0.3937, 0.3182, 0.3937, 0.2727, 0.4724, 0.2273, 0.3937, 0.2727, 0.3149, 0.3182, 0.3937, 0.2727, 0.3149, 0.3636, 0.3149, 0.3182, 0.3937, 0.4091, 0.2362, 0.4545, 0.3149, 0.3636, 0.3149, 0.4091, 0.2362, 0.5, 0.2362, 0.4545, 0.3149, 0.5, 0.2362, 0.5455, 0.3149, 0.4545, 0.3149, 0.5909, 0.2362, 0.6364, 0.3149, 0.5455, 0.3149, 0.5909, 0.2362, 0.6818, 0.2362, 0.6364, 0.3149, 0.6818, 0.2362, 0.7273, 0.3149, 0.6364, 0.3149, 0.7727, 0.2362, 0.8182, 0.3149, 0.7273, 0.3149, 0.7727, 0.2362, 0.8636, 0.2362, 0.8182, 0.3149, 0.8636, 0.2362, 0.9091, 0.3149, 0.8182, 0.3149, 0.04546, 0.2362, 0.09091, 0.3149, 0.0, 0.3149, 0.04546, 0.2362, 0.1364, 0.2362, 0.09091, 0.3149, 0.1364, 0.2362, 0.1818, 0.3149, 0.09091, 0.3149, 0.2273, 0.2362, 0.2727, 0.3149, 0.1818, 0.3149, 0.2273, 0.2362, 0.3182, 0.2362, 0.2727, 0.3149, 0.3182, 0.2362, 0.3636, 0.3149, 0.2727, 0.3149, 0.5, 0.2362, 0.5909, 0.2362, 0.5455, 0.3149, 0.5, 0.2362, 0.5455, 0.1575, 0.5909, 0.2362, 0.5455, 0.1575, 0.6364, 0.1575, 0.5909, 0.2362, 0.6818, 0.2362, 0.7727, 0.2362, 0.7273, 0.3149, 0.6818, 0.2362, 0.7273, 0.1575, 0.7727, 0.2362, 0.7273, 0.1575, 0.8182, 0.1575, 0.7727, 0.2362, 0.8636, 0.2362, 0.9545, 0.2362, 0.9091, 0.3149, 0.8636, 0.2362, 0.9091, 0.1575, 0.9545, 0.2362, 0.9091, 0.1575, 1.0, 0.1575, 0.9545, 0.2362, 0.1364, 0.2362, 0.2273, 0.2362, 0.1818, 0.3149, 0.1364, 0.2362, 0.1818, 0.1575, 0.2273, 0.2362, 0.1818, 0.1575, 0.2727, 0.1575, 0.2273, 0.2362, 0.3182, 0.2362, 0.4091, 0.2362, 0.3636, 0.3149, 0.3182, 0.2362, 0.3636, 0.1575, 0.4091, 0.2362, 0.3636, 0.1575, 0.4545, 0.1575, 0.4091, 0.2362, 0.5, 0.07873, 0.5455, 0.1575, 0.4545, 0.1575, 0.5, 0.07873, 0.5909, 0.07873, 0.5455, 0.1575, 0.5909, 0.07873, 0.6364, 0.1575, 0.5455, 0.1575, 0.6818, 0.07873, 0.7273, 0.1575, 0.6364, 0.1575, 0.6818, 0.07873, 0.7727, 0.07873, 0.7273, 0.1575, 0.7727, 0.07873, 0.8182, 0.1575, 0.7273, 0.1575, 0.8636, 0.07873, 0.9091, 0.1575, 0.8182, 0.1575, 0.8636, 0.07873, 0.9545, 0.07873, 0.9091, 0.1575, 0.9545, 0.07873, 1.0, 0.1575, 0.9091, 0.1575, 0.3636, 0.1575, 0.4091, 0.07873, 0.4545, 0.1575, 0.3636, 0.1575, 0.3182, 0.07873, 0.4091, 0.07873, 0.3182, 0.07873, 0.3636, 0.0, 0.4091, 0.07873, 0.1364, 0.07873, 0.1818, 0.1575, 0.09091, 0.1575, 0.1364, 0.07873, 0.2273, 0.07873, 0.1818, 0.1575, 0.2273, 0.07873, 0.2727, 0.1575, 0.1818, 0.1575])
me_icosphere_004.use_remesh_fix_poles = True
me_icosphere_004.use_remesh_preserve_attributes = False
me_icosphere_004.update()
me_cylinder_cell_004 = bpy.data.meshes.new('Cylinder_cell.004')
me_cylinder_cell_004.from_pydata([(0.2157, 1.02, 1.541), (0.7157, 0.8858, 1.541), (1.082, 0.5198, 1.541), (1.216, 0.01975, 1.541), (1.082, -0.4802, 1.541), (0.7157, -0.8463, 1.541), (0.2157, -0.9802, 1.541), (-0.2843, -0.8463, 1.541), (-0.6503, -0.4802, 1.541), (-0.7843, 0.01975, 1.541), (-0.6503, 0.5198, 1.541), (-0.2843, 0.8858, 1.541), (-0.9495, -0.4897, -0.9036), (-1.034, -0.1171, -0.8055), (0.3544, -0.8577, -1.387), (0.4792, -0.731, -1.402), (-0.1309, -0.9912, -1.259), (-0.608, -0.8565, -1.082), (-1.051, -0.04319, -0.7858), (0.714, -0.4918, -1.43), (0.7208, -0.4677, -1.428), (-1.064, 0.01096, -0.7665), (0.4987, 0.7828, -0.9984), (-1.004, 0.2214, -0.7226), (0.8611, 0.008587, -1.33), (0.7513, 0.5093, -1.152), (-0.9191, 0.5113, -0.6626), (0.4133, 0.8763, -0.946), (-0.06646, 1.011, -0.7661), (-0.5541, 0.8773, -0.6624), (-0.9495, -0.4897, -0.9036), (-1.034, -0.1171, -0.8055), (0.3544, -0.8577, -1.387), (-0.1309, -0.9912, -1.259), (-0.608, -0.8565, -1.082), (-1.051, -0.04319, -0.7858), (0.4792, -0.731, -1.402), (0.714, -0.4918, -1.43), (-1.064, 0.01096, -0.7665), (-1.004, 0.2214, -0.7226), (0.7208, -0.4677, -1.428), (0.8611, 0.008587, -1.33), (0.4987, 0.7828, -0.9984), (0.7513, 0.5093, -1.152), (-0.9191, 0.5113, -0.6626), (0.4133, 0.8763, -0.946), (-0.06646, 1.011, -0.7661), (-0.5541, 0.8773, -0.6624)], [], [(40, 18, 38, 39, 42, 25, 41), (45, 42, 39, 44, 47, 46), (9, 8, 7, 6, 5, 4, 3, 2, 1, 0, 11, 10), (28, 0, 1, 27), (43, 2, 3, 24), (37, 4, 5, 32, 36), (33, 6, 7, 34), (35, 31, 30, 8, 9, 21), (29, 11, 0, 28), (27, 1, 2, 43, 22), (24, 3, 4, 37, 20), (32, 5, 6, 33), (34, 7, 8, 30), (9, 10, 26, 23, 21), (26, 10, 11, 29), (13, 18, 40, 19, 15, 14, 16, 17, 12)])
_k = set([(12, 13), (12, 17), (13, 18), (14, 15), (14, 16), (15, 19), (16, 17), (18, 38), (19, 40), (20, 24), (20, 37), (21, 23), (21, 35), (22, 27), (22, 43), (23, 26), (24, 43), (25, 41), (25, 42), (26, 29), (27, 28), (28, 29), (30, 31), (30, 34), (31, 35), (32, 33), (32, 36), (33, 34), (36, 37), (38, 39), (39, 44), (40, 41), (42, 45), (44, 47), (45, 46), (46, 47)])
me_cylinder_cell_004.attributes.new('sharp_edge', 'BOOLEAN', 'EDGE').data.foreach_set('value', [ (min(e.vertices), max(e.vertices)) in _k for e in me_cylinder_cell_004.edges])
_uv = me_cylinder_cell_004.uv_layers.new(name='UVMap')
_uv.uv.foreach_set('vector', [0.2003, 0.0, 0.852, 0.0, 0.8872, 0.03073, 1.0, 0.1655, 1.0, 0.7181, 0.7794, 0.5903, 0.4545, 0.3058, 0.81, 0.6866, 0.7181, 0.7181, 0.1655, 0.1655, 0.4508, 0.1967, 0.8109, 0.3309, 0.9424, 0.5102, 0.01, 0.25, 0.04215, 0.13, 0.13, 0.04215, 0.25, 0.01, 0.37, 0.04215, 0.4578, 0.13, 0.49, 0.25, 0.4578, 0.37, 0.37, 0.4578, 0.25, 0.49, 0.13, 0.4578, 0.04215, 0.37, 1.0, 0.8847, 1.0, 1.0, 0.9167, 1.0, 0.9167, 0.8757, 0.8333, 0.8654, 0.8333, 1.0, 0.75, 1.0, 0.75, 0.8565, 0.6667, 0.8515, 0.6667, 1.0, 0.5833, 1.0, 0.5833, 0.8536, 0.6122, 0.8529, 0.5, 0.86, 0.5, 1.0, 0.4167, 1.0, 0.4167, 0.8689, 0.259, 0.8837, 0.2714, 0.8827, 0.3333, 0.8778, 0.3333, 1.0, 0.25, 1.0, 0.25, 0.8846, 0.08333, 0.8898, 0.08333, 1.0, 7.451e-08, 1.0, 7.451e-08, 0.8847, 0.9167, 0.8757, 0.9167, 1.0, 0.8333, 1.0, 0.8333, 0.8654, 0.8955, 0.873, 0.75, 0.8565, 0.75, 1.0, 0.6667, 1.0, 0.6667, 0.8515, 0.6707, 0.8516, 0.5833, 0.8536, 0.5833, 1.0, 0.5, 1.0, 0.5, 0.86, 0.4167, 0.8689, 0.4167, 1.0, 0.3333, 1.0, 0.3333, 0.8778, 0.25, 1.0, 0.1667, 1.0, 0.1667, 0.8898, 0.215, 0.8868, 0.25, 0.8846, 0.1667, 0.8898, 0.1667, 1.0, 0.08333, 1.0, 0.08333, 0.8898, 0.1544, 0.1544, 0.148, 0.0, 0.7997, 0.0, 0.7972, 0.05698, 1.0, 0.7108, 0.8393, 0.6649, 0.5397, 0.4864, 0.4864, 0.3109, 0.6933, 0.1854])
me_cylinder_cell_004.use_remesh_fix_poles = True
me_cylinder_cell_004.use_remesh_preserve_attributes = False
me_cylinder_cell_004.update()
me_cylinder_cell_005 = bpy.data.meshes.new('Cylinder_cell.005')
me_cylinder_cell_005.from_pydata([(-1.097, 0.07209, -0.1021), (0.6348, 0.07209, -0.0724), (-0.2313, 0.5721, -0.08873), (-0.7313, 0.4381, -0.08287), (0.7687, -0.4279, -0.03965), (0.2687, 0.4381, -0.1184), (-0.6041, 0.2269, 2.769), (-0.382, 0.4491, 2.769), (0.1056, 0.5827, 2.666), (1.033, -0.4196, 2.102), (0.9437, -0.7223, 2.04), (0.9234, 0.08118, 2.28), (0.5854, 0.4481, 2.486), (-0.8915, -0.4172, 2.666), (-0.8797, -0.4699, 2.647), (0.8932, -0.8948, 2.004), (-0.747, 0.08312, 2.769), (-1.164, -0.177, -0.1215), (-0.9454, -0.4189, 2.221), (-0.8631, -0.08569, -2.319), (-0.7874, -0.06231, -2.876), (0.9887, -0.5925, -2.181), (0.7003, -0.6835, -0.03414), (-0.7446, 0.0832, -2.906), (-0.6031, 0.2239, -2.906), (1.039, -0.4194, -2.217), (0.926, 0.08126, -2.402), (0.5458, 0.4588, -2.63), (0.5839, 0.448, -2.616), (-0.3776, 0.4493, -2.906), (0.1087, 0.5828, -2.799), (-0.6041, 0.2269, 2.769), (-0.747, 0.08312, 2.769), (-0.382, 0.4491, 2.769), (0.1056, 0.5827, 2.666), (1.033, -0.4196, 2.102), (0.9234, 0.08118, 2.28), (0.5854, 0.4481, 2.486), (-0.8915, -0.4172, 2.666), (-0.8797, -0.4699, 2.647), (-0.9454, -0.4189, 2.221), (-1.164, -0.177, -0.1215), (-0.8631, -0.08569, -2.319), (-0.7874, -0.06231, -2.876), (0.9887, -0.5925, -2.181), (0.7003, -0.6835, -0.03414), (-0.7446, 0.0832, -2.906), (-0.6031, 0.2239, -2.906), (1.039, -0.4194, -2.217), (0.926, 0.08126, -2.402), (0.9437, -0.7223, 2.04), (0.8932, -0.8948, 2.004), (0.5458, 0.4588, -2.63), (0.5839, 0.448, -2.616), (-0.3776, 0.4493, -2.906), (0.1087, 0.5828, -2.799)], [], [(55, 52, 53, 49, 48, 44, 20, 46, 47, 54), (38, 39, 51, 50, 9, 36, 37, 34, 33, 31, 32), (2, 5, 28, 27, 30), (5, 1, 26, 28), (26, 1, 4, 25), (25, 4, 45, 21), (43, 42, 41, 0, 23), (0, 3, 29, 24, 23), (3, 2, 30, 29), (12, 5, 2, 8), (35, 4, 1, 11), (40, 14, 13), (8, 2, 3, 7), (11, 1, 5, 12), (45, 4, 35, 10, 15), (13, 16, 0, 41, 40), (3, 0, 16, 6, 7), (19, 20, 44, 22, 51, 39, 18, 17)])
_k = set([(6, 7), (6, 16), (7, 8), (8, 12), (9, 36), (9, 50), (10, 15), (10, 35), (11, 12), (11, 35), (13, 14), (13, 16), (14, 40), (15, 45), (17, 18), (17, 19), (18, 39), (19, 20), (20, 46), (21, 25), (21, 45), (22, 44), (22, 51), (23, 24), (23, 43), (24, 29), (25, 26), (26, 28), (27, 28), (27, 30), (29, 30), (31, 32), (31, 33), (32, 38), (33, 34), (34, 37), (36, 37), (38, 39), (40, 41), (41, 42), (42, 43), (44, 48), (46, 47), (47, 54), (48, 49), (49, 53), (50, 51), (52, 53), (52, 55), (54, 55)])
me_cylinder_cell_005.attributes.new('sharp_edge', 'BOOLEAN', 'EDGE').data.foreach_set('value', [ (min(e.vertices), max(e.vertices)) in _k for e in me_cylinder_cell_005.edges])
_uv = me_cylinder_cell_005.uv_layers.new(name='UVMap')
_uv.uv.foreach_set('vector', [0.8947, 0.5111, 1.0, 0.6719, 0.9865, 0.6723, 0.6671, 0.4788, 0.2841, 0.1375, 0.1651, 0.0, 0.8183, 0.0, 0.9183, 0.1157, 0.2495, 0.2495, 0.6546, 0.3323, 0.1925, 0.04906, 0.1478, 0.0, 0.7997, 0.0, 0.8182, 0.0, 0.8511, 0.2145, 0.8107, 0.4745, 0.6864, 0.5703, 0.5099, 0.4745, 0.3306, 0.215, 1.0, 0.751, 0.7722, 0.5757, 1.0, 0.7469, 0.9167, 0.7454, 0.9167, 0.6205, 0.9233, 0.6198, 1.0, 0.6113, 0.9167, 0.7454, 0.8333, 0.7477, 0.8333, 0.6312, 0.9167, 0.6205, 0.8333, 0.6312, 0.8333, 0.7477, 0.75, 0.7493, 0.75, 0.6404, 0.75, 0.6404, 0.75, 0.7493, 0.7074, 0.7496, 0.7212, 0.6423, 0.1909, 0.6075, 0.1944, 0.6353, 0.2082, 0.7452, 0.1667, 0.7462, 0.1667, 0.606, 0.1667, 0.7462, 0.08333, 0.7471, 0.08333, 0.606, 0.1346, 0.606, 0.1667, 0.606, 0.08333, 0.7471, 7.451e-08, 0.7469, 7.451e-08, 0.6113, 0.08333, 0.606, 0.9167, 0.8756, 0.9167, 0.7454, 1.0, 0.7469, 1.0, 0.8846, 0.75, 0.8564, 0.75, 0.7493, 0.8333, 0.7477, 0.8333, 0.8653, 0.25, 0.8623, 0.2588, 0.8836, 0.25, 0.8846, 7.451e-08, 0.8846, 7.451e-08, 0.7469, 0.08333, 0.7471, 0.08333, 0.8898, 0.8333, 0.8653, 0.8333, 0.7477, 0.9167, 0.7454, 0.9167, 0.8756, 0.7074, 0.7496, 0.75, 0.7493, 0.75, 0.8564, 0.6996, 0.8533, 0.6709, 0.8515, 0.25, 0.8846, 0.1667, 0.8898, 0.1667, 0.7462, 0.2082, 0.7452, 0.25, 0.8623, 0.08333, 0.7471, 0.1667, 0.7462, 0.1667, 0.8898, 0.134, 0.8898, 0.08333, 0.8898, 0.1539, 0.1539, 0.1817, 0.0, 0.8349, 0.0, 0.7287, 0.5927, 0.7997, 0.7997, 0.1478, 0.1478, 0.2004, 0.1236, 0.5331, 0.0432])
me_cylinder_cell_005.use_remesh_fix_poles = True
me_cylinder_cell_005.use_remesh_preserve_attributes = False
me_cylinder_cell_005.update()
me_cylinder_cell_001 = bpy.data.meshes.new('Cylinder_cell.001')
me_cylinder_cell_001.from_pydata([(0.2116, 0.992, -1.443), (0.7116, 0.858, -1.443), (1.078, 0.492, -1.443), (1.212, -0.007982, -1.443), (1.078, -0.508, -1.443), (0.7116, -0.874, -1.443), (0.2116, -1.008, -1.443), (-0.2884, -0.874, -1.443), (-0.6544, -0.508, -1.443), (-0.7884, -0.007982, -1.443), (-0.6544, 0.492, -1.443), (-0.2884, 0.858, -1.443), (-0.9639, 0.3368, 0.7049), (-0.9207, 0.4836, 0.6737), (-0.7803, 0.6231, 0.6741), (0.8631, -0.01896, 1.363), (0.8123, -0.1932, 1.4), (0.7499, 0.4817, 1.178), (0.4078, 0.8485, 0.9646), (-0.5537, 0.8497, 0.6742), (-0.06733, 0.9832, 0.7807), (-0.9969, 0.2194, 0.7175), (0.7209, -0.5192, 1.435), (0.5644, -0.6775, 1.415), (-1.065, -0.01671, 0.7423), (-0.9459, -0.5172, 0.8825), (-0.1228, -1.019, 1.256), (0.3596, -0.8851, 1.389), (-0.6008, -0.8838, 1.071), (-0.9639, 0.3368, 0.7049), (-0.9207, 0.4836, 0.6737), (-0.7803, 0.6231, 0.6741), (0.8631, -0.01896, 1.363), (0.7499, 0.4817, 1.178), (0.4078, 0.8485, 0.9646), (-0.5537, 0.8497, 0.6742), (-0.06733, 0.9832, 0.7807), (-0.9969, 0.2194, 0.7175), (0.8123, -0.1932, 1.4), (0.7209, -0.5192, 1.435), (0.5644, -0.6775, 1.415), (-1.065, -0.01671, 0.7423), (-0.9459, -0.5172, 0.8825), (-0.1228, -1.019, 1.256), (0.3596, -0.8851, 1.389), (-0.6008, -0.8838, 1.071)], [], [(35, 31, 30, 29, 38, 15, 33, 34, 36), (18, 1, 0, 20), (2, 1, 18, 17), (3, 2, 17, 32), (4, 3, 32, 16, 39), (5, 4, 39, 40, 44), (6, 5, 44, 43), (7, 6, 43, 45), (8, 7, 45, 42), (9, 8, 42, 41), (10, 9, 41, 37, 12, 13), (11, 10, 13, 14, 19), (0, 11, 19, 20), (11, 0, 1, 2, 3, 4, 5, 6, 7, 8, 9, 10), (26, 27, 23, 22, 38, 29, 21, 24, 25, 28)])
_k = set([(12, 13), (12, 37), (13, 14), (14, 19), (15, 33), (15, 38), (16, 32), (16, 39), (17, 18), (17, 32), (18, 20), (19, 20), (21, 24), (21, 29), (22, 23), (22, 38), (23, 27), (24, 25), (25, 28), (26, 27), (26, 28), (29, 30), (30, 31), (31, 35), (33, 34), (34, 36), (35, 36), (37, 41), (39, 40), (40, 44), (41, 42), (42, 45), (43, 44), (43, 45)])
me_cylinder_cell_001.attributes.new('sharp_edge', 'BOOLEAN', 'EDGE').data.foreach_set('value', [ (min(e.vertices), max(e.vertices)) in _k for e in me_cylinder_cell_001.edges])
_uv = me_cylinder_cell_001.uv_layers.new(name='UVMap')
_uv.uv.foreach_set('vector', [0.6769, 0.3325, 0.2492, 0.2492, 0.1976, 0.1167, 0.1817, 0.0, 0.8348, 0.0, 0.8535, 0.1384, 0.8119, 0.4795, 0.6861, 0.6729, 0.6161, 0.5113, 0.9167, 0.6204, 0.9167, 0.5, 1.0, 0.5, 1.0, 0.6112, 0.8333, 0.5, 0.9167, 0.5, 0.9167, 0.6204, 0.8333, 0.6311, 0.75, 0.5, 0.8333, 0.5, 0.8333, 0.6311, 0.75, 0.6403, 0.6667, 0.5, 0.75, 0.5, 0.75, 0.6403, 0.721, 0.6422, 0.6667, 0.6439, 0.5833, 0.5, 0.6667, 0.5, 0.6667, 0.6439, 0.6306, 0.6429, 0.5833, 0.6416, 0.5, 0.5, 0.5833, 0.5, 0.5833, 0.6416, 0.5, 0.635, 0.4167, 0.5, 0.5, 0.5, 0.5, 0.635, 0.4167, 0.6257, 0.3333, 0.5, 0.4167, 0.5, 0.4167, 0.6257, 0.3333, 0.6163, 0.25, 0.5, 0.3333, 0.5, 0.3333, 0.6163, 0.25, 0.6093, 0.1667, 0.5, 0.25, 0.5, 0.25, 0.6093, 0.2106, 0.608, 0.1911, 0.6074, 0.1667, 0.6059, 0.08333, 0.5, 0.1667, 0.5, 0.1667, 0.6059, 0.1349, 0.6059, 0.08333, 0.6059, 7.451e-08, 0.5, 0.08333, 0.5, 0.08333, 0.6059, 7.451e-08, 0.6112, 0.63, 0.4578, 0.75, 0.49, 0.87, 0.4578, 0.9578, 0.37, 0.99, 0.25, 0.9578, 0.13, 0.87, 0.04215, 0.75, 0.01, 0.63, 0.04215, 0.5422, 0.13, 0.51, 0.25, 0.5422, 0.37, 0.9621, 0.491, 0.8767, 0.6684, 0.7437, 0.0, 0.8013, 0.3306, 0.8348, 0.8348, 0.1817, 0.1817, 0.1696, 0.1696, 0.3207, 0.1444, 0.6411, 0.1883, 0.8759, 0.3152])
me_cylinder_cell_001.use_remesh_fix_poles = True
me_cylinder_cell_001.use_remesh_preserve_attributes = False
me_cylinder_cell_001.update()
me_cylinder_cell_002 = bpy.data.meshes.new('Cylinder_cell.002')
me_cylinder_cell_002.from_pydata([(-0.9656, -0.0202, 0.02399), (-0.09954, -0.5202, 0.08075), (0.7665, -0.0202, 0.07943), (-1.1, 0.4798, -0.03286), (-0.5995, -0.3862, 0.06561), (0.4005, -0.3862, 0.06535), (-0.7576, 0.4906, -2.73), (-0.638, -0.009888, -2.59), (-0.6892, 0.7262, -2.755), (0.1851, -0.5112, -2.217), (0.6675, -0.3778, -2.083), (0.8726, -0.1698, -2.057), (-0.2929, -0.3766, -2.402), (-0.6563, 0.8431, -2.767), (1.029, -0.01194, -2.037), (1.12, 0.3132, -2.072), (-1.033, 0.7285, -0.01341), (-0.8159, 0.4887, 2.31), (-0.7475, 0.4356, 2.754), (1.024, 0.01113, 2.112), (0.8315, 0.2225, 0.0742), (-0.6458, -0.01013, 2.636), (1.018, -0.01229, 2.11), (0.7849, -0.2495, 2.138), (-0.1859, -0.4103, 2.414), (-0.3042, -0.3769, 2.458), (0.1729, -0.5116, 2.281), (0.6582, -0.3781, 2.153), (-0.7576, 0.4906, -2.73), (-0.638, -0.009888, -2.59), (-0.6892, 0.7262, -2.755), (0.1851, -0.5112, -2.217), (0.6675, -0.3778, -2.083), (0.8726, -0.1698, -2.057), (-0.2929, -0.3766, -2.402), (-0.6563, 0.8431, -2.767), (1.029, -0.01194, -2.037), (1.12, 0.3132, -2.072), (-1.033, 0.7285, -0.01341), (-0.8159, 0.4887, 2.31), (-0.7475, 0.4356, 2.754), (1.024, 0.01113, 2.112), (0.8315, 0.2225, 0.0742), (-0.6458, -0.01013, 2.636), (1.018, -0.01229, 2.11), (0.7849, -0.2495, 2.138), (-0.3042, -0.3769, 2.458), (-0.1859, -0.4103, 2.414), (0.1729, -0.5116, 2.281), (0.6582, -0.3781, 2.153)], [], [(36, 33, 32, 9, 34, 29, 6, 30, 35, 37), (44, 41, 18, 43, 46, 47, 45), (49, 45, 47, 48), (42, 2, 14, 15), (11, 14, 2, 5, 10), (10, 5, 1, 31), (1, 4, 12, 31), (4, 0, 7, 12), (0, 3, 28, 7), (13, 8, 28, 3, 38), (27, 5, 2, 22, 23), (25, 4, 1, 26, 24), (40, 39, 3, 0, 21), (22, 2, 42, 19), (26, 1, 5, 27), (0, 4, 25, 21), (39, 38, 3), (20, 37, 35, 16, 17, 18, 41)])
_k = set([(6, 29), (6, 30), (7, 12), (7, 28), (8, 13), (8, 28), (9, 32), (9, 34), (10, 11), (10, 31), (11, 14), (12, 31), (13, 38), (14, 15), (15, 42), (16, 17), (16, 35), (17, 18), (18, 43), (19, 22), (19, 42), (20, 37), (20, 41), (21, 25), (21, 40), (22, 23), (23, 27), (24, 25), (24, 26), (26, 27), (29, 34), (30, 35), (32, 33), (33, 36), (36, 37), (38, 39), (39, 40), (41, 44), (43, 46), (44, 45), (45, 49), (46, 47), (47, 48), (48, 49)])
me_cylinder_cell_002.attributes.new('sharp_edge', 'BOOLEAN', 'EDGE').data.foreach_set('value', [ (min(e.vertices), max(e.vertices)) in _k for e in me_cylinder_cell_002.edges])
_uv = me_cylinder_cell_002.uv_layers.new(name='UVMap')
_uv.uv.foreach_set('vector', [0.801, 0.4704, 1.0, 0.7435, 0.7913, 0.6681, 0.5284, 0.4907, 0.439, 0.3149, 0.5471, 0.188, 0.8239, 0.144, 0.1692, 0.1692, 0.1813, 0.0, 0.8346, 0.0, 0.8196, 0.7969, 0.7994, 0.7994, 0.1478, 0.1478, 0.5677, 0.1852, 0.952, 0.3107, 1.0, 0.3543, 1.0, 0.7113, 0.6647, 0.4256, 0.7113, 0.7113, 0.3543, 0.3543, 0.4862, 0.129, 0.7071, 0.7496, 0.6667, 0.7498, 0.6667, 0.644, 0.7208, 0.6423, 0.6307, 0.643, 0.6667, 0.644, 0.6667, 0.7498, 0.5833, 0.7491, 0.5833, 0.6417, 0.5833, 0.6417, 0.5833, 0.7491, 0.5, 0.7499, 0.5, 0.6351, 0.5, 0.7499, 0.4167, 0.7492, 0.4167, 0.6258, 0.5, 0.6351, 0.4167, 0.7492, 0.3333, 0.7471, 0.3333, 0.6164, 0.4167, 0.6258, 0.3333, 0.7471, 0.25, 0.7442, 0.25, 0.6094, 0.3333, 0.6164, 0.1913, 0.6075, 0.2107, 0.6081, 0.25, 0.6094, 0.25, 0.7442, 0.2085, 0.7452, 0.5833, 0.8535, 0.5833, 0.7491, 0.6667, 0.7498, 0.6667, 0.8514, 0.6127, 0.8528, 0.4167, 0.8688, 0.4167, 0.7492, 0.5, 0.7499, 0.5, 0.8599, 0.4373, 0.8666, 0.2591, 0.8836, 0.25, 0.8614, 0.25, 0.7442, 0.3333, 0.7471, 0.3333, 0.8777, 0.6667, 0.8514, 0.6667, 0.7498, 0.7071, 0.7496, 0.6706, 0.8515, 0.5, 0.8599, 0.5, 0.7499, 0.5833, 0.7491, 0.5833, 0.8535, 0.3333, 0.7471, 0.4167, 0.7492, 0.4167, 0.8688, 0.3333, 0.8777, 0.25, 0.8614, 0.2085, 0.7452, 0.25, 0.7442, 0.7285, 0.5532, 0.8346, 0.8346, 0.1813, 0.1813, 0.5379, 0.04279, 0.9997, 0.1226, 0.1478, 0.0, 0.7994, 0.0])
me_cylinder_cell_002.use_remesh_fix_poles = True
me_cylinder_cell_002.use_remesh_preserve_attributes = False
me_cylinder_cell_002.update()

# ---- objects
ob_icosphere = bpy.data.objects.new('Icosphere', me_icosphere)
ob_icosphere_001 = bpy.data.objects.new('Icosphere.001', me_icosphere_001)
ob_icosphere_003 = bpy.data.objects.new('Icosphere.003', me_icosphere_003)
ob_cylinder_001 = bpy.data.objects.new('Cylinder.001', me_cylinder_001)
ob_icosphere_004 = bpy.data.objects.new('Icosphere.004', me_icosphere_004)
ob_cylinder_cell = bpy.data.objects.new('Cylinder_cell', me_cylinder_cell_004)
ob_cylinder_cell_001 = bpy.data.objects.new('Cylinder_cell.001', me_cylinder_cell_005)
ob_cylinder_cell_002 = bpy.data.objects.new('Cylinder_cell.002', me_cylinder_cell_001)
ob_cylinder_cell_003 = bpy.data.objects.new('Cylinder_cell.003', me_cylinder_cell_002)

# ---- transforms, parenting, visibility, modifiers, constraints
ob_icosphere.location = (0.0, -2.436, 11.74)
ob_icosphere.scale = (5.0, 5.0, 5.0)
ob_icosphere_001.location = (2.366, 1.037, 11.55)
ob_icosphere_001.scale = (5.0, 5.0, 5.0)
ob_icosphere_003.location = (-2.303, 0.6494, 12.59)
ob_icosphere_003.scale = (4.5, 4.5, 4.5)
ob_cylinder_001.location = (-1.428, 1.073, 9.273)
ob_cylinder_001.rotation_euler = (-0.5846, -0.07621, 0.6488)
ob_cylinder_001.scale = (0.8, 0.9, 3.0)
ob_icosphere_004.location = (0.8098, -1.545, 16.15)
ob_icosphere_004.scale = (4.0, 4.0, 4.0)
ob_cylinder_cell.location = (-0.2157, -0.01975, 8.459)
ob_cylinder_cell_001.location = (-0.388, 0.4084, 5.026)
ob_cylinder_cell_002.location = (-0.2116, 0.007982, 1.443)
ob_cylinder_cell_003.location = (-0.5197, -0.4993, 4.918)

# ---- collection membership
col_collection.objects.link(ob_icosphere)
col_collection.objects.link(ob_icosphere_001)
col_collection.objects.link(ob_icosphere_003)
col_collection.objects.link(ob_cylinder_001)
col_collection.objects.link(ob_icosphere_004)
col_collection.objects.link(ob_cylinder_cell)
col_collection.objects.link(ob_cylinder_cell_001)
col_collection.objects.link(ob_cylinder_cell_002)
col_collection.objects.link(ob_cylinder_cell_003)

# ---- scene / render settings (as saved in the file)
scene.frame_start = 1; scene.frame_end = 250; scene.frame_set(1)
scene.render.engine = 'BLENDER_EEVEE_NEXT'
scene.cycles.use_denoising = False
scene.cycles.samples = 128
scene.cycles.sampling_pattern = 'TABULATED_SOBOL'
scene.cycles.use_adaptive_sampling = False
scene.cycles.use_light_tree = False
scene.view_settings.view_transform = 'Filmic'
bpy.context.view_layer.update()

# ---- added for rendering (the .blend has no active camera and no usable light): camera, sun
cam_auto = bpy.data.cameras.new('AutoCamera')
cam_auto.lens = 50.0
cam_auto.sensor_width = 36.0
cam_auto.clip_end = 1000.0
ob_auto_camera = bpy.data.objects.new('AutoCamera', cam_auto)
scene.collection.objects.link(ob_auto_camera)
ob_auto_camera.location = (26.029, -31.6111, 30.6806)
ob_auto_camera.rotation_euler = (1.09748, -7.21219e-08, 0.694738)
scene.camera = ob_auto_camera
light_auto_sun = bpy.data.lights.new('AutoSun', 'SUN')
light_auto_sun.energy = 3.0
light_auto_sun.angle = 0.0523599
ob_auto_sun = bpy.data.objects.new('AutoSun', light_auto_sun)
scene.collection.objects.link(ob_auto_sun)
ob_auto_sun.rotation_euler = (0.872665, 0.174533, 0.523599)
bpy.context.view_layer.update()
